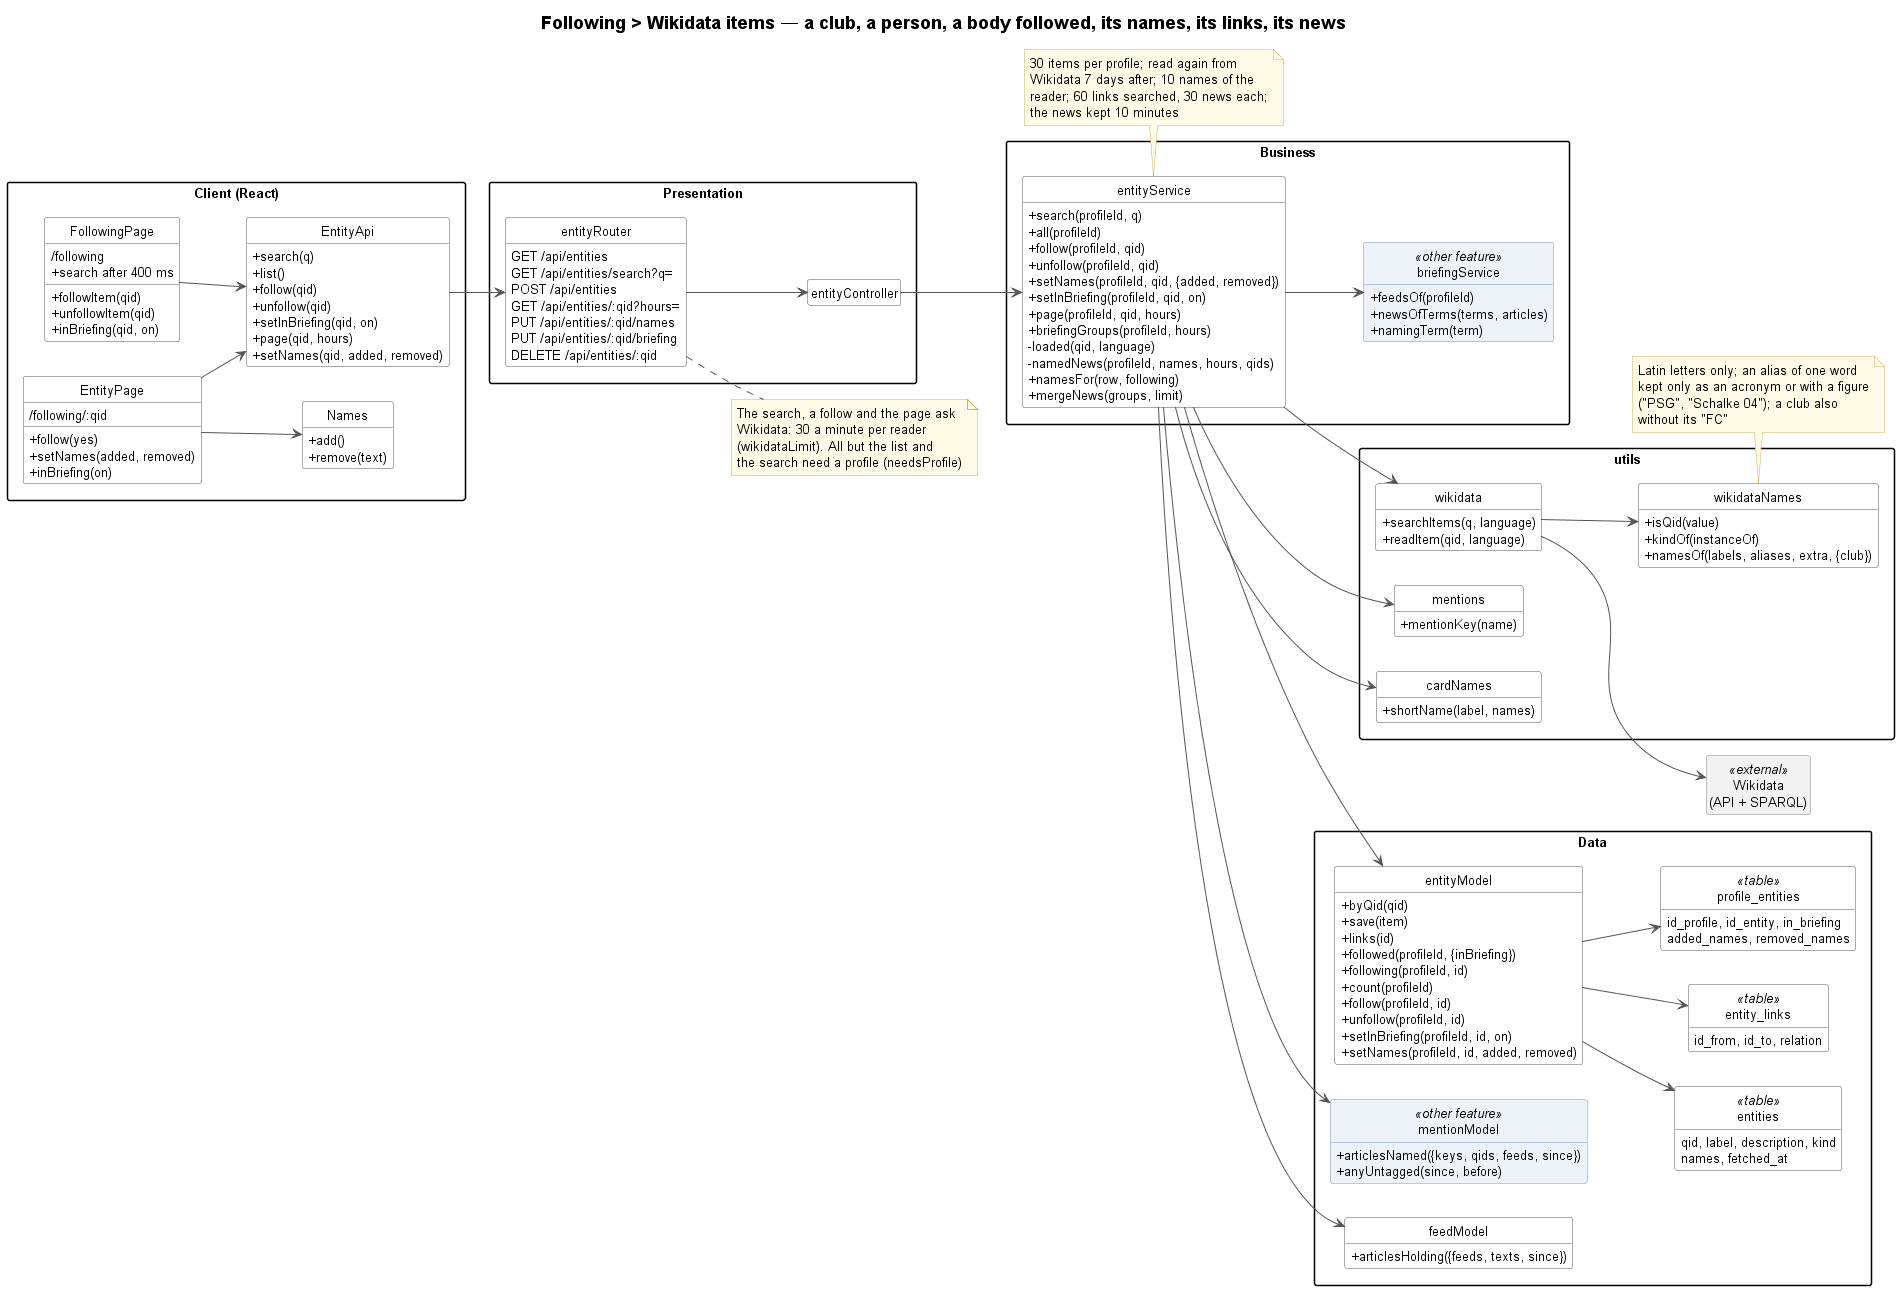

The diagram above was rendered by PlantUML. Its source (embedded in the PNG):
@startuml following-wikidata-items-class
!include ../../_style/class.iuml
left to right direction
title Following > Wikidata items — a club, a person, a body followed, its names, its links, its news

package "Client (React)" {
    class FollowingPage {
        /following
        + search after 400 ms
        + followItem(qid)
        + unfollowItem(qid)
        + inBriefing(qid, on)
    }
    class EntityPage {
        /following/:qid
        + follow(yes)
        + setNames(added, removed)
        + inBriefing(on)
    }
    class Names {
        + add()
        + remove(text)
    }
    class EntityApi {
        + search(q)
        + list()
        + follow(qid)
        + unfollow(qid)
        + setInBriefing(qid, on)
        + page(qid, hours)
        + setNames(qid, added, removed)
    }
}

package "Presentation" {
    class entityRouter {
        GET /api/entities
        GET /api/entities/search?q=
        POST /api/entities
        GET /api/entities/:qid?hours=
        PUT /api/entities/:qid/names
        PUT /api/entities/:qid/briefing
        DELETE /api/entities/:qid
    }
    class entityController
}
note right of entityRouter
    The search, a follow and the page ask
    Wikidata: 30 a minute per reader
    (wikidataLimit). All but the list and
    the search need a profile (needsProfile)
end note

package "Business" {
    class entityService {
        + search(profileId, q)
        + all(profileId)
        + follow(profileId, qid)
        + unfollow(profileId, qid)
        + setNames(profileId, qid, {added, removed})
        + setInBriefing(profileId, qid, on)
        + page(profileId, qid, hours)
        + briefingGroups(profileId, hours)
        - loaded(qid, language)
        - namedNews(profileId, names, hours, qids)
        + namesFor(row, following)
        + mergeNews(groups, limit)
    }
    class briefingService <<other feature>> {
        + feedsOf(profileId)
        + newsOfTerms(terms, articles)
        + namingTerm(term)
    }
}
note bottom of entityService
    30 items per profile; read again from
    Wikidata 7 days after; 10 names of the
    reader; 60 links searched, 30 news each;
    the news kept 10 minutes
end note

package "utils" {
    class wikidata {
        + searchItems(q, language)
        + readItem(qid, language)
    }
    class wikidataNames {
        + isQid(value)
        + kindOf(instanceOf)
        + namesOf(labels, aliases, extra, {club})
    }
    class mentions {
        + mentionKey(name)
    }
    class cardNames {
        + shortName(label, names)
    }
}
note bottom of wikidataNames
    Latin letters only; an alias of one word
    kept only as an acronym or with a figure
    ("PSG", "Schalke 04"); a club also
    without its "FC"
end note

package "Data" {
    class entityModel {
        + byQid(qid)
        + save(item)
        + links(id)
        + followed(profileId, {inBriefing})
        + following(profileId, id)
        + count(profileId)
        + follow(profileId, id)
        + unfollow(profileId, id)
        + setInBriefing(profileId, id, on)
        + setNames(profileId, id, added, removed)
    }
    class mentionModel <<other feature>> {
        + articlesNamed({keys, qids, feeds, since})
        + anyUntagged(since, before)
    }
    class feedModel {
        + articlesHolding({feeds, texts, since})
    }
    class "entities" as entities <<table>> {
        qid, label, description, kind
        names, fetched_at
    }
    class "entity_links" as links <<table>> {
        id_from, id_to, relation
    }
    class "profile_entities" as pe <<table>> {
        id_profile, id_entity, in_briefing
        added_names, removed_names
    }
}

class "Wikidata\n(API + SPARQL)" as WikidataApi <<external>>

FollowingPage --> EntityApi
EntityPage --> EntityApi
EntityPage --> Names
EntityApi --> entityRouter
entityRouter --> entityController
entityController --> entityService
entityService --> briefingService
entityService --> wikidata
entityService --> mentions
entityService --> cardNames
entityService --> entityModel
entityService --> mentionModel
entityService --> feedModel
wikidata --> wikidataNames
wikidata --> WikidataApi
entityModel --> entities
entityModel --> links
entityModel --> pe
@enduml